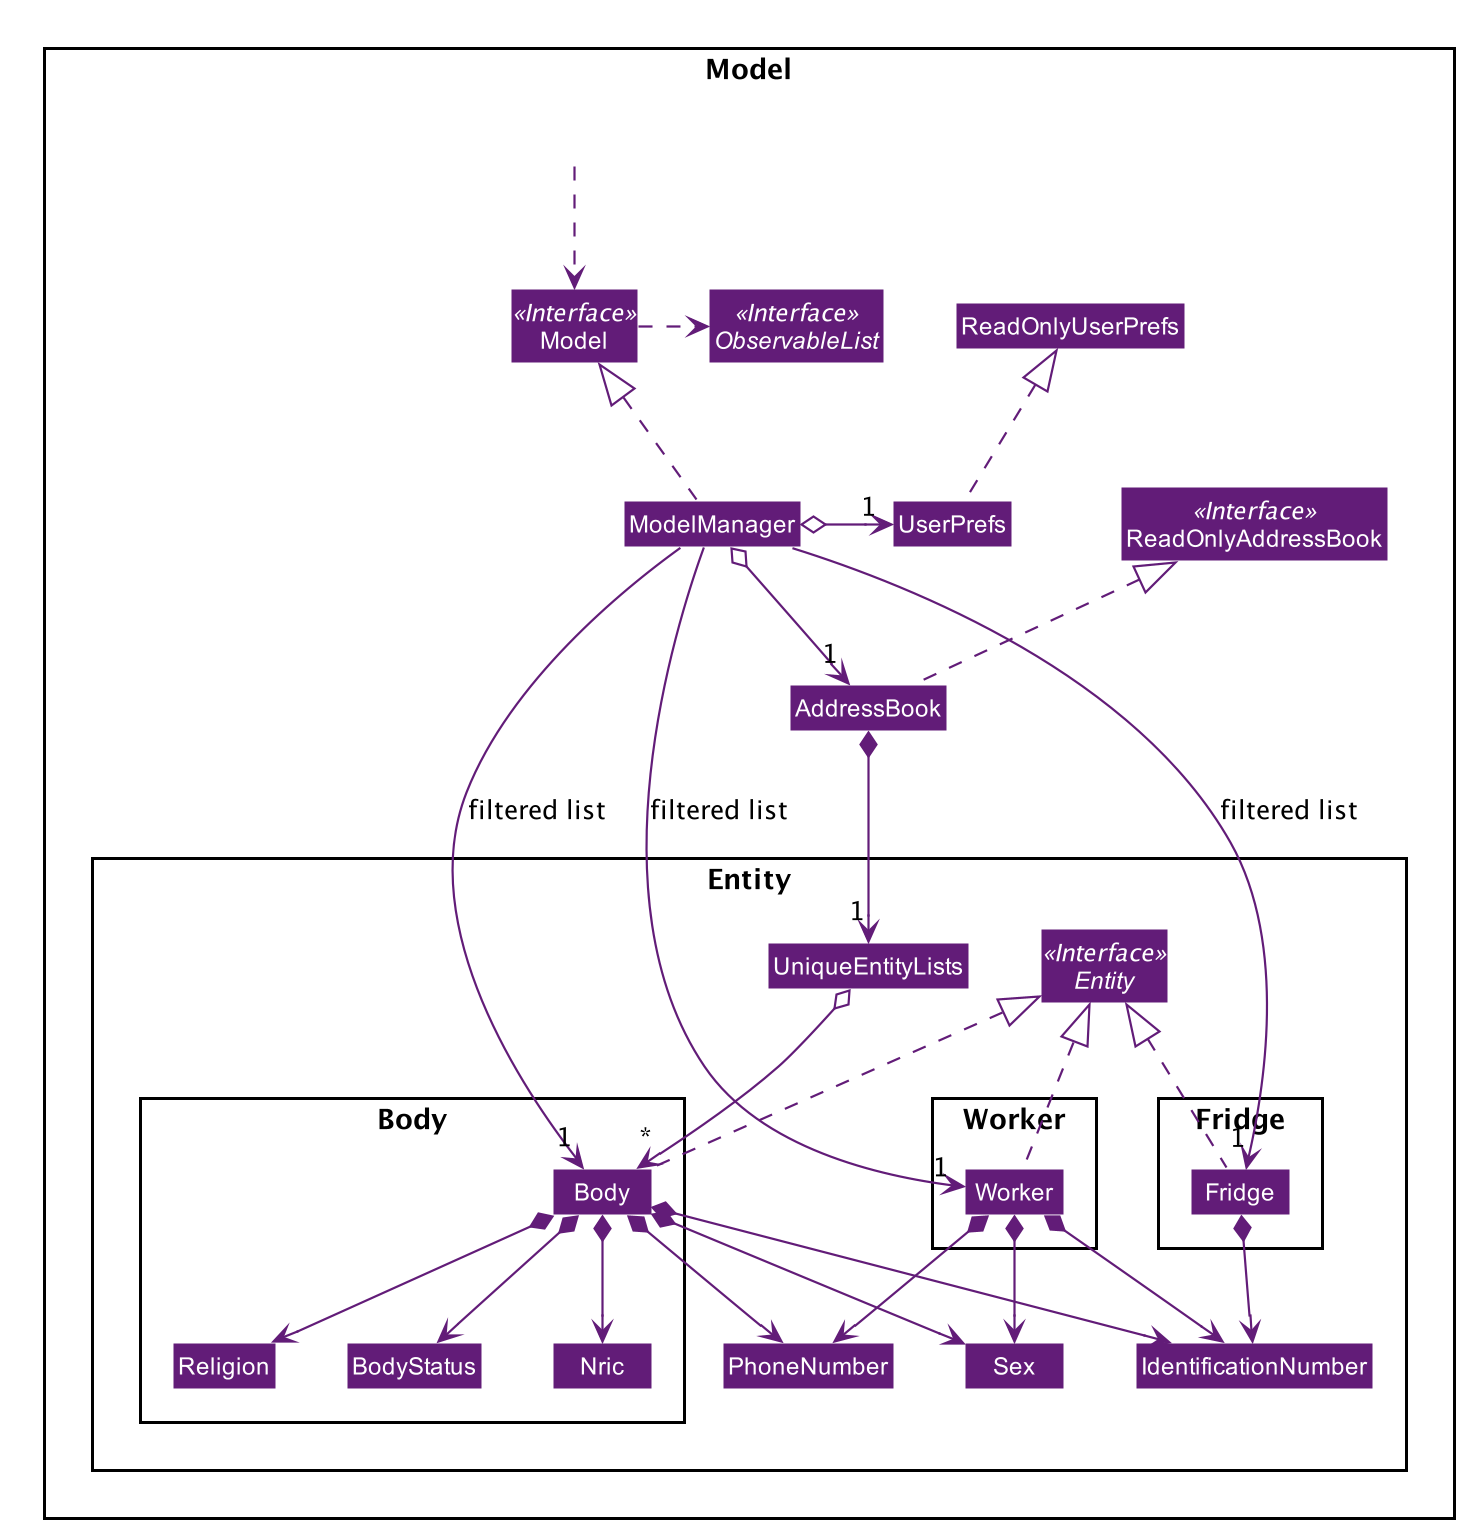

The diagram above was rendered by PlantUML. Its source (embedded in the PNG):
@startuml











skinparam BackgroundColor #FFFFFFF

skinparam Shadowing false

skinparam Class {
    FontColor #FFFFFF
    BorderThickness 1
    BorderColor #FFFFFF
    StereotypeFontColor #FFFFFF
    FontName Arial
}

skinparam Actor {
    BorderColor #000000
    Color #000000
    FontName Arial
}

skinparam Sequence {
    MessageAlign center
    BoxFontSize 15
    BoxPadding 0
    BoxFontColor #FFFFFF
    FontName Arial
}

skinparam Participant {
    FontColor #FFFFFFF
    Padding 20
}

skinparam MinClassWidth 50
skinparam ParticipantPadding 10
skinparam Shadowing false
skinparam DefaultTextAlignment center
skinparam packageStyle Rectangle

hide footbox
hide members
hide circle
skinparam arrowThickness 1.1
skinparam arrowColor #621c78
skinparam classBackgroundColor #621c78

Package Model <<Rectangle>>{
Interface ReadOnlyAddressBook <<Interface>>
Interface Model <<Interface>>
Interface ObservableList <<Interface>>
Class AddressBook
Class ReadOnlyAddressBook
Class Model
Class ModelManager
Class UserPrefs
Class ReadOnlyUserPrefs

Package Entity {
Interface Entity <<Interface>>
Class UniqueEntityLists
Class IdentificationNumber
Class PhoneNumber
Class Sex

Package Worker {
Class Worker
}

Package Fridge {
Class Fridge
}

Package Body {
Class Body
Class BodyStatus
Class Nric
Class Religion
}
}

Class HiddenOutside #FFFFFF
HiddenOutside ..> Model

AddressBook .up.|> ReadOnlyAddressBook

ModelManager .up.|> Model
Model .right.> ObservableList
ModelManager o--> "1" AddressBook
ModelManager o-left-> "1" UserPrefs
UserPrefs .up.|> ReadOnlyUserPrefs

Body .up.|> Entity
Worker .up.|> Entity
Fridge .up.|> Entity

AddressBook *--> "1" UniqueEntityLists
UniqueEntityLists o--> "*" Body

Body *--> BodyStatus
Body *--> Nric
Body *--> Religion
Body *--> IdentificationNumber
Body *--> Sex
Body *--> PhoneNumber
Worker *--> IdentificationNumber
Worker *--> Sex
Worker *--> PhoneNumber
Fridge *--> IdentificationNumber

ModelManager -->"1" Body : filtered list
ModelManager -->"1" Worker : filtered list
ModelManager -->"1" Fridge : filtered list

@enduml